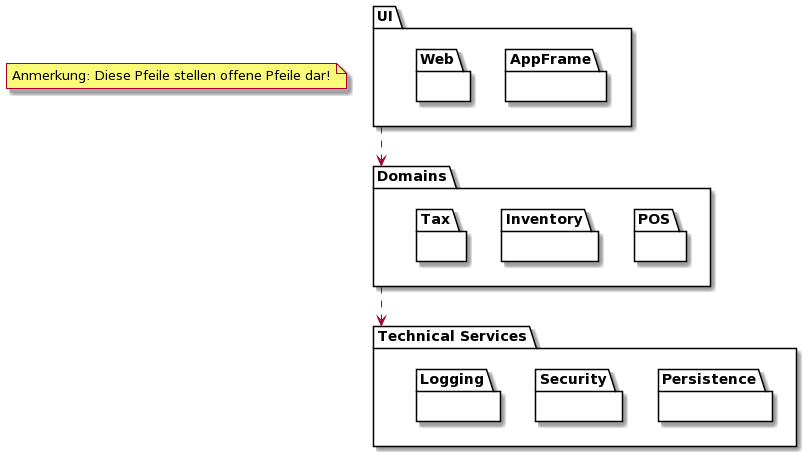

The diagram above was rendered by PlantUML. Its source (embedded in the PNG):
@startuml
/'
Leider ist die Pfeilart .>> als Beziehung zwischen 
Paketen nicht erlaubt.
'/

package UI {
    package AppFrame {}
    package Web {}
}

package Domains {
    package POS {}
    package Inventory {}
    package Tax {}
}

package "Technical Services" as TS {
    package Persistence {}
    package Security {}
    package Logging {}
}

UI ..> Domains
Domains ..> TS

note "Anmerkung: Diese Pfeile stellen offene Pfeile dar!" as N
@enduml